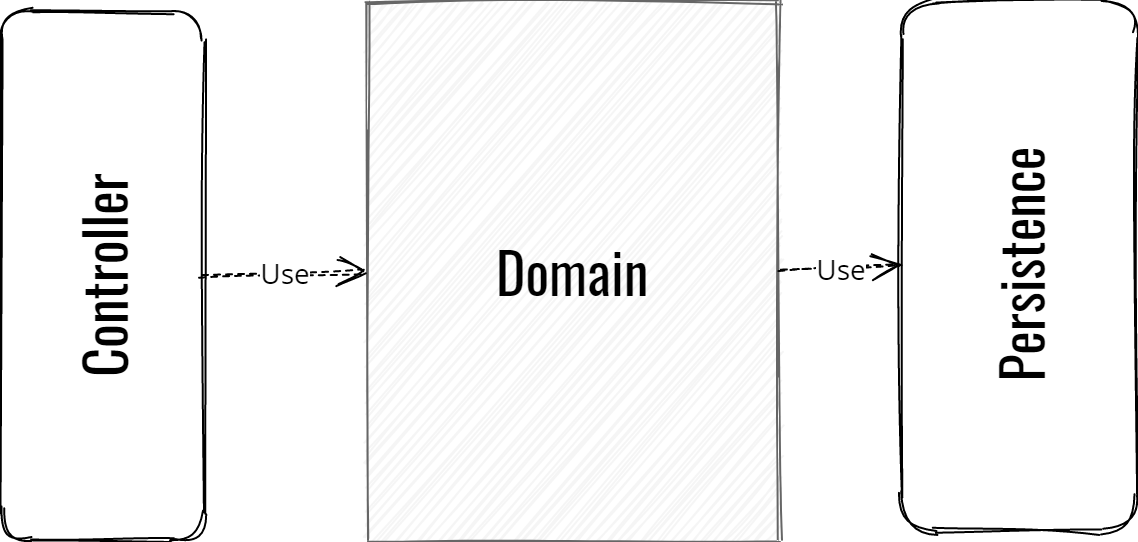

The diagram above was exported from draw.io. Its source (the exported page's mxGraphModel, read from the mxfile embedded in the PNG):
<mxGraphModel dx="1549" dy="776" grid="1" gridSize="10" guides="1" tooltips="1" connect="1" arrows="1" fold="1" page="1" pageScale="1" pageWidth="233" pageHeight="233" background="#ffffff" math="0" shadow="0" extFonts="sketch^https://fonts.googleapis.com/css?family=sketch|Cabin Sketch^https://fonts.googleapis.com/css?family=Cabin+Sketch|Open Sans^https://fonts.googleapis.com/css?family=Open+Sans|Oswald^https://fonts.googleapis.com/css?family=Oswald">
  <root>
    <mxCell id="0" />
    <mxCell id="1" parent="0" />
    <mxCell id="2" value="&lt;font style=&quot;font-size: 28px&quot; face=&quot;Oswald&quot;&gt;Domain&lt;/font&gt;" style="rounded=0;whiteSpace=wrap;html=1;fillColor=#f5f5f5;strokeColor=#666666;glass=0;shadow=0;comic=0;fontFamily=Open Sans;sketch=1;fontSize=14;" vertex="1" parent="1">
      <mxGeometry x="273" y="70" width="206" height="270" as="geometry" />
    </mxCell>
    <mxCell id="3" value="&lt;font style=&quot;font-size: 28px&quot; face=&quot;Oswald&quot;&gt;Controller&lt;/font&gt;" style="rounded=1;whiteSpace=wrap;html=1;rotation=-90;comic=0;glass=0;sketch=1;fontFamily=Open Sans;fontSize=14;" vertex="1" parent="1">
      <mxGeometry x="8" y="157" width="265" height="101" as="geometry" />
    </mxCell>
    <mxCell id="4" value="&lt;font style=&quot;font-size: 28px&quot; face=&quot;Oswald&quot;&gt;Persistence&lt;/font&gt;" style="rounded=1;whiteSpace=wrap;html=1;rotation=0;comic=0;fontFamily=Open Sans;horizontal=0;glass=0;sketch=1;fontSize=14;" vertex="1" parent="1">
      <mxGeometry x="540" y="70" width="118" height="265" as="geometry" />
    </mxCell>
    <mxCell id="5" value="&lt;font style=&quot;font-size: 14px;&quot;&gt;Use&lt;/font&gt;" style="endArrow=open;endSize=12;dashed=1;html=1;entryX=0;entryY=0.5;comic=0;fontFamily=Open Sans;fontSize=14;exitX=0.5;exitY=1;sketch=1;" edge="1" source="3" target="2" parent="1">
      <mxGeometry width="160" relative="1" as="geometry">
        <mxPoint x="174.95867768595042" y="272.5" as="sourcePoint" />
        <mxPoint x="257" y="273" as="targetPoint" />
      </mxGeometry>
    </mxCell>
    <mxCell id="6" value="&lt;font style=&quot;font-size: 14px;&quot;&gt;Use&lt;/font&gt;" style="endArrow=open;endSize=12;dashed=1;html=1;exitX=1;exitY=0.5;entryX=0;entryY=0.5;comic=0;fontFamily=Open Sans;sketch=1;fontSize=14;" edge="1" source="2" target="4" parent="1">
      <mxGeometry width="160" relative="1" as="geometry">
        <mxPoint x="511" y="273" as="sourcePoint" />
        <mxPoint x="600" y="273" as="targetPoint" />
      </mxGeometry>
    </mxCell>
  </root>
</mxGraphModel>